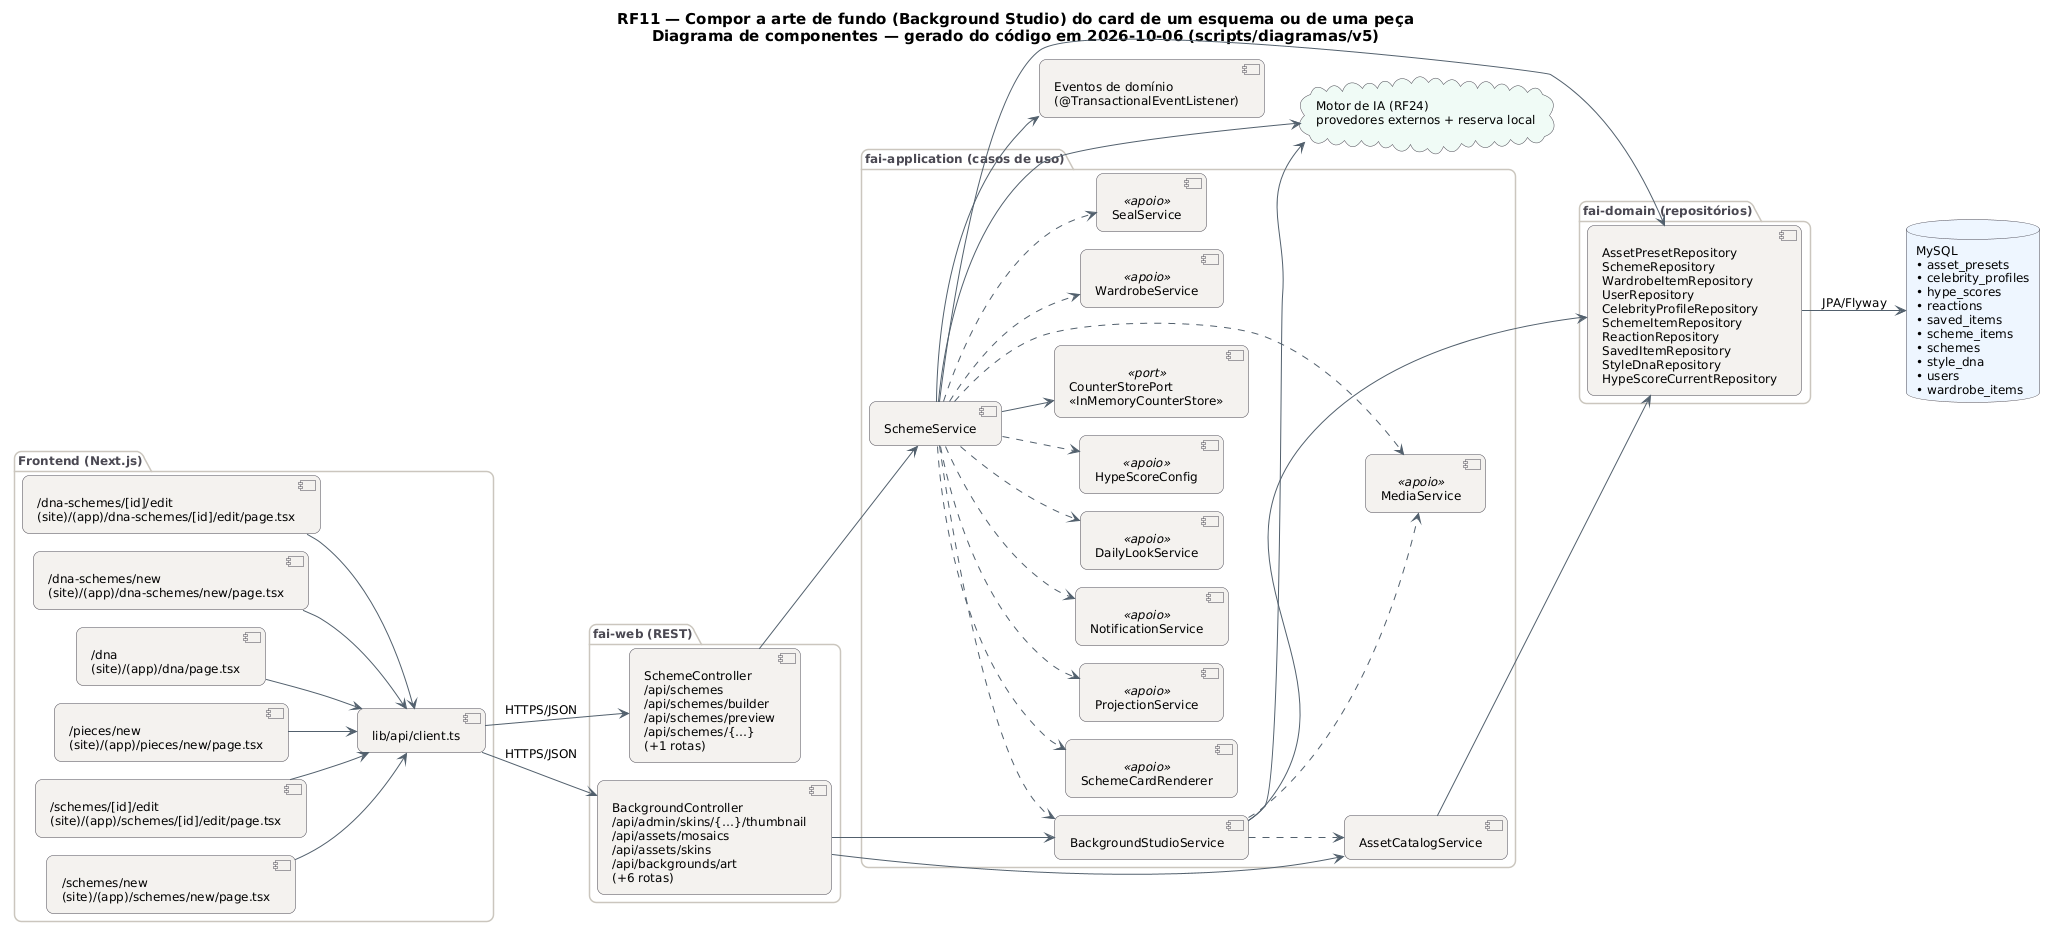

The diagram above was rendered by PlantUML. Its source (embedded in the PNG):
@startuml RF11_Componentes
!pragma layout smetana
skinparam backgroundColor #FFFFFF
skinparam shadowing false
skinparam defaultFontName "DejaVu Sans"
skinparam defaultFontSize 12
skinparam titleFontSize 15
skinparam roundcorner 14
skinparam ArrowColor #52606D
skinparam note {
  BackgroundColor #FFFDEB
  BorderColor #D8CE78
  FontColor #554F24
}
skinparam component {
  BackgroundColor #F4F2EF
  BorderColor #4A4852
}
skinparam package {
  BorderColor #CBC6BE
  FontColor #4A4852
}
skinparam database {
  BackgroundColor #EEF6FF
  BorderColor #4A4852
}
skinparam cloud {
  BackgroundColor #F0FBF6
  BorderColor #4A4852
}
left to right direction
title RF11 — Compor a arte de fundo (Background Studio) do card de um esquema ou de uma peça\nDiagrama de componentes — gerado do código em 2026-10-06 (scripts/diagramas/v5)

package "Frontend (Next.js)" {
  component "/dna-schemes/[id]/edit\n(site)/(app)/dna-schemes/[id]/edit/page.tsx" as FE0
  component "/dna-schemes/new\n(site)/(app)/dna-schemes/new/page.tsx" as FE1
  component "/dna\n(site)/(app)/dna/page.tsx" as FE2
  component "/pieces/new\n(site)/(app)/pieces/new/page.tsx" as FE3
  component "/schemes/[id]/edit\n(site)/(app)/schemes/[id]/edit/page.tsx" as FE4
  component "/schemes/new\n(site)/(app)/schemes/new/page.tsx" as FE5
  component "lib/api/client.ts" as APIC
}
package "fai-web (REST)" {
  component "BackgroundController\n/api/admin/skins/{…}/thumbnail\n/api/assets/mosaics\n/api/assets/skins\n/api/backgrounds/art\n(+6 rotas)" as BackgroundController
  component "SchemeController\n/api/schemes\n/api/schemes/builder\n/api/schemes/preview\n/api/schemes/{…}\n(+1 rotas)" as SchemeController
}
package "fai-application (casos de uso)" {
  component "BackgroundStudioService" as BackgroundStudioService
  component "AssetCatalogService" as AssetCatalogService
  component "SchemeService" as SchemeService
  component "MediaService" as MediaService <<apoio>>
  component "WardrobeService" as WardrobeService <<apoio>>
  component "SealService" as SealService <<apoio>>
  component "SchemeCardRenderer" as SchemeCardRenderer <<apoio>>
  component "ProjectionService" as ProjectionService <<apoio>>
  component "NotificationService" as NotificationService <<apoio>>
  component "DailyLookService" as DailyLookService <<apoio>>
  component "HypeScoreConfig" as HypeScoreConfig <<apoio>>
  component "CounterStorePort\n«InMemoryCounterStore»" as CounterStorePort <<port>>
}
package "fai-domain (repositórios)" {
  component "AssetPresetRepository\nSchemeRepository\nWardrobeItemRepository\nUserRepository\nCelebrityProfileRepository\nSchemeItemRepository\nReactionRepository\nSavedItemRepository\nStyleDnaRepository\nHypeScoreCurrentRepository" as REPO_MySQL
}
database "MySQL\n• asset_presets\n• celebrity_profiles\n• hype_scores\n• reactions\n• saved_items\n• scheme_items\n• schemes\n• style_dna\n• users\n• wardrobe_items" as DB_MySQL
cloud "Motor de IA (RF24)\nprovedores externos + reserva local" as AI
component "Eventos de domínio\n(@TransactionalEventListener)" as EV
APIC --> BackgroundController : HTTPS/JSON
APIC --> SchemeController : HTTPS/JSON
AssetCatalogService --> REPO_MySQL
BackgroundController --> AssetCatalogService
BackgroundController --> BackgroundStudioService
BackgroundStudioService --> AI
BackgroundStudioService --> REPO_MySQL
BackgroundStudioService ..> AssetCatalogService
BackgroundStudioService ..> MediaService
FE0 --> APIC
FE1 --> APIC
FE2 --> APIC
FE3 --> APIC
FE4 --> APIC
FE5 --> APIC
REPO_MySQL --> DB_MySQL : JPA/Flyway
SchemeController --> SchemeService
SchemeService --> AI
SchemeService --> CounterStorePort
SchemeService --> EV
SchemeService --> REPO_MySQL
SchemeService ..> BackgroundStudioService
SchemeService ..> DailyLookService
SchemeService ..> HypeScoreConfig
SchemeService ..> MediaService
SchemeService ..> NotificationService
SchemeService ..> ProjectionService
SchemeService ..> SchemeCardRenderer
SchemeService ..> SealService
SchemeService ..> WardrobeService
@enduml